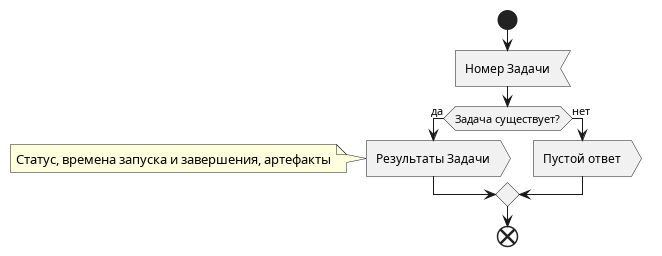

The diagram above was rendered by PlantUML. Its source (embedded in the PNG):
@startuml f_jobs_get_results

start

:Номер Задачи<
if (Задача существует?) then (да)
    :Результаты Задачи>
    note left: Статус, времена запуска и завершения, артефакты
else (нет)
    :Пустой ответ>
endif

end

@enduml